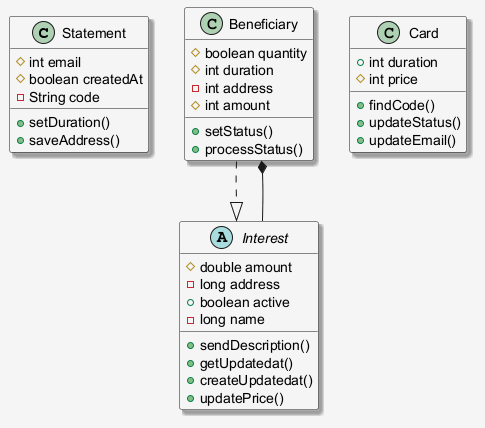

The diagram above was rendered by PlantUML. Its source (embedded in the PNG):
@startuml
skinparam shadowing false
skinparam backgroundColor #F5F5F5
skinparam shadowing true
class Statement {
  #int email
  #boolean createdAt
  -String code
  +setDuration()
  +saveAddress()
}
class Beneficiary {
  #boolean quantity
  #int duration
  -int address
  #int amount
  +setStatus()
  +processStatus()
}
abstract class Interest {
  #double amount
  -long address
  +boolean active
  -long name
  +sendDescription()
  +getUpdatedat()
  +createUpdatedat()
  +updatePrice()
}
class Card {
  +int duration
  #int price
  +findCode()
  +updateStatus()
  +updateEmail()
}
Beneficiary ..|> Interest
Interest --* Beneficiary
@enduml